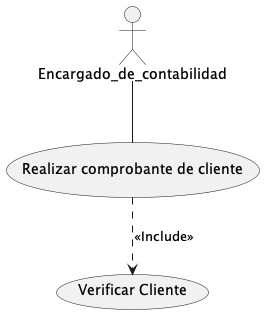

The diagram above was rendered by PlantUML. Its source (embedded in the PNG):
@startuml 4. Realizar comprobante de cliente
actor Encargado_de_contabilidad


Encargado_de_contabilidad -- (Realizar comprobante de cliente)
(Realizar comprobante de cliente) -.> (Verificar Cliente): <<Include>>



@enduml